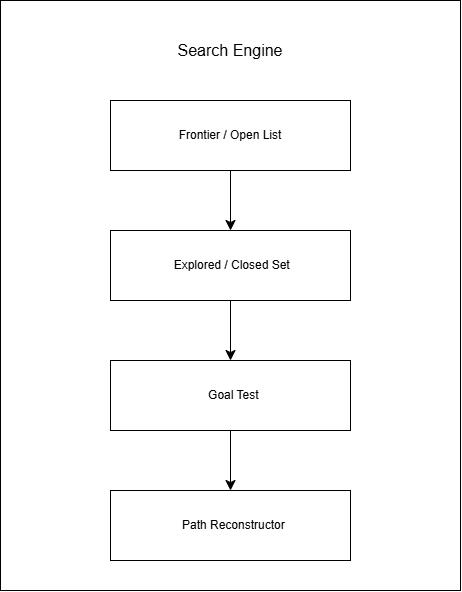

The diagram above was exported from draw.io. Its source (the exported page's mxGraphModel, read from the mxfile embedded in the PNG):
<mxGraphModel dx="1331" dy="1116" grid="1" gridSize="10" guides="1" tooltips="1" connect="1" arrows="1" fold="1" page="1" pageScale="1" pageWidth="850" pageHeight="1100" math="0" shadow="0">
  <root>
    <mxCell id="0" />
    <mxCell id="1" parent="0" />
    <mxCell id="-PRNq6lD7AKppiZptGei-22" parent="1" style="rounded=0;whiteSpace=wrap;html=1;" value="&amp;nbsp; &amp;nbsp;Search Engine&amp;nbsp;" vertex="1">
      <mxGeometry height="590" width="460" x="160" y="80" as="geometry" />
    </mxCell>
    <mxCell id="-PRNq6lD7AKppiZptGei-38" edge="1" parent="1" source="-PRNq6lD7AKppiZptGei-33" style="edgeStyle=none;curved=1;rounded=0;orthogonalLoop=1;jettySize=auto;html=1;exitX=0.5;exitY=1;exitDx=0;exitDy=0;entryX=0.5;entryY=0;entryDx=0;entryDy=0;fontSize=12;startSize=8;endSize=8;" target="-PRNq6lD7AKppiZptGei-36">
      <mxGeometry relative="1" as="geometry" />
    </mxCell>
    <mxCell id="-PRNq6lD7AKppiZptGei-33" parent="1" style="rounded=0;whiteSpace=wrap;html=1;" value="&amp;nbsp;Frontier / Open List&amp;nbsp;" vertex="1">
      <mxGeometry height="70" width="240" x="270" y="180" as="geometry" />
    </mxCell>
    <mxCell id="-PRNq6lD7AKppiZptGei-34" parent="1" style="whiteSpace=wrap;html=1;" value="&amp;nbsp; &amp;nbsp;Path Reconstructor&amp;nbsp;" vertex="1">
      <mxGeometry height="70" width="240" x="270" y="570" as="geometry" />
    </mxCell>
    <mxCell id="-PRNq6lD7AKppiZptGei-41" edge="1" parent="1" source="-PRNq6lD7AKppiZptGei-35" style="edgeStyle=none;curved=1;rounded=0;orthogonalLoop=1;jettySize=auto;html=1;exitX=0.5;exitY=1;exitDx=0;exitDy=0;entryX=0.5;entryY=0;entryDx=0;entryDy=0;fontSize=12;startSize=8;endSize=8;" target="-PRNq6lD7AKppiZptGei-34">
      <mxGeometry relative="1" as="geometry" />
    </mxCell>
    <mxCell id="-PRNq6lD7AKppiZptGei-35" parent="1" style="whiteSpace=wrap;html=1;" value="&amp;nbsp; &amp;nbsp; Goal Test&amp;nbsp;&amp;nbsp;" vertex="1">
      <mxGeometry height="70" width="240" x="270" y="440" as="geometry" />
    </mxCell>
    <mxCell id="-PRNq6lD7AKppiZptGei-40" edge="1" parent="1" source="-PRNq6lD7AKppiZptGei-36" style="edgeStyle=none;curved=1;rounded=0;orthogonalLoop=1;jettySize=auto;html=1;exitX=0.5;exitY=1;exitDx=0;exitDy=0;entryX=0.5;entryY=0;entryDx=0;entryDy=0;fontSize=12;startSize=8;endSize=8;" target="-PRNq6lD7AKppiZptGei-35">
      <mxGeometry relative="1" as="geometry" />
    </mxCell>
    <mxCell id="-PRNq6lD7AKppiZptGei-36" parent="1" style="whiteSpace=wrap;html=1;" value="&amp;nbsp;Explored / Closed Set" vertex="1">
      <mxGeometry height="70" width="240" x="270" y="310" as="geometry" />
    </mxCell>
    <mxCell id="-PRNq6lD7AKppiZptGei-42" parent="1" style="text;html=1;whiteSpace=wrap;strokeColor=none;fillColor=none;align=center;verticalAlign=middle;rounded=0;fontSize=16;" value="   Search Engine " vertex="1">
      <mxGeometry height="60" width="200" x="290" y="100" as="geometry" />
    </mxCell>
  </root>
</mxGraphModel>